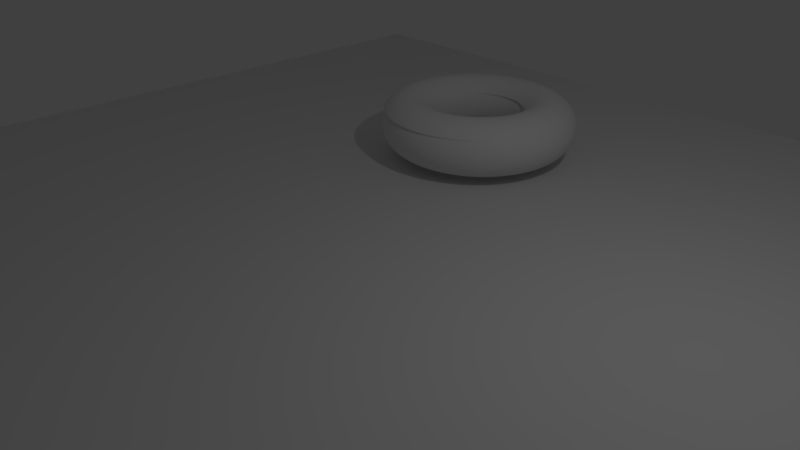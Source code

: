 # Source: EditMode-Z-Donut7.blend  (saved by Blender 2.78.0; exported with 4.5.12 LTS)
import bpy
from mathutils import Matrix  # noqa: F401  (used for matrix-valued properties, if any)

bpy.ops.wm.read_factory_settings(use_empty=True)
scene = bpy.context.scene
scene.name = 'Scene'

# ---- collections
col_collection_1 = bpy.data.collections.new('Collection 1'); scene.collection.children.link(col_collection_1)

# ---- world
world_world = bpy.data.worlds.new('World'); scene.world = world_world
world_world.color = (0.05088, 0.05088, 0.05088)
world_world.use_sun_shadow = False
world_world.sun_shadow_jitter_overblur = 0.0
world_world.cycles.sampling_method = 'MANUAL'

# ---- cameras
cam_camera = bpy.data.cameras.new('Camera')
cam_camera.clip_end = 100.0
cam_camera.lens = 35.0
cam_camera.sensor_width = 32.0
cam_camera.sensor_height = 18.0
cam_camera.ortho_scale = 7.314
cam_camera.dof.focus_distance = 0.0
cam_camera.dof.aperture_fstop = 128.0

# ---- lights
light_lamp = bpy.data.lights.new('Lamp', 'POINT')
light_lamp.transmission_factor = 0.0
light_lamp.cutoff_distance = 30.0
light_lamp.energy = 100.0
light_lamp.shadow_buffer_clip_start = 1.001
light_lamp.shadow_soft_size = 0.1
light_lamp.shadow_maximum_resolution = 0.006
light_lamp.use_absolute_resolution = True

# ---- meshes
me_torus_002 = bpy.data.meshes.new('Torus.002')
me_torus_002.from_pydata([(5.891, 0.0, 0.4241), (5.723, 0.0, 0.5925), (5.493, 0.0, 0.6541), (5.263, 0.0, 0.5925), (5.094, 0.0, 0.4241), (5.85, 0.3502, 0.4241), (5.686, 0.3113, 0.5925), (5.463, 0.2583, 0.6541), (5.239, 0.2052, 0.5925), (5.075, 0.1664, 0.4241), (5.73, 0.6814, 0.4241), (5.579, 0.6059, 0.5925), (5.374, 0.5027, 0.6541), (5.168, 0.3994, 0.5925), (5.018, 0.3239, 0.4241), (5.536, 0.976, 0.4241), (5.407, 0.8678, 0.5925), (5.231, 0.7199, 0.6541), (5.055, 0.5721, 0.5925), (4.926, 0.4639, 0.4241), (5.28, 1.218, 0.4241), (5.179, 1.083, 0.5925), (5.042, 0.8984, 0.6541), (4.904, 0.7139, 0.5925), (4.804, 0.5788, 0.4241), (4.974, 1.394, 0.4241), (4.908, 1.24, 0.5925), (4.816, 1.028, 0.6541), (4.725, 0.8172, 0.5925), (4.659, 0.6626, 0.4241), (4.636, 1.495, 0.4241), (4.607, 1.329, 0.5925), (4.567, 1.103, 0.6541), (4.527, 0.8765, 0.5925), (4.498, 0.7107, 0.4241), (4.285, 1.516, 0.4241), (4.294, 1.348, 0.5925), (4.308, 1.118, 0.6541), (4.321, 0.8885, 0.5925), (4.331, 0.7204, 0.4241), (3.937, 1.455, 0.4241), (3.986, 1.293, 0.5925), (4.052, 1.073, 0.6541), (4.118, 0.8526, 0.5925), (4.166, 0.6913, 0.4241), (3.614, 1.315, 0.4241), (3.698, 1.169, 0.5925), (3.813, 0.9699, 0.6541), (3.928, 0.7708, 0.5925), (4.012, 0.6249, 0.4241), (3.331, 1.104, 0.4241), (3.446, 0.982, 0.5925), (3.604, 0.8147, 0.6541), (3.762, 0.6474, 0.5925), (3.878, 0.5249, 0.4241), (3.104, 0.8344, 0.4241), (3.245, 0.7418, 0.5925), (3.437, 0.6155, 0.6541), (3.629, 0.4891, 0.5925), (3.77, 0.3965, 0.4241), (2.946, 0.5193, 0.4241), (3.104, 0.4617, 0.5925), (3.32, 0.3831, 0.6541), (3.537, 0.3044, 0.5925), (3.695, 0.2468, 0.4241), (2.865, 0.1763, 0.4241), (3.032, 0.1567, 0.5925), (3.26, 0.13, 0.6541), (3.489, 0.1033, 0.5925), (3.656, 0.08378, 0.4241), (2.865, -0.1763, 0.4241), (3.032, -0.1567, 0.5925), (3.26, -0.13, 0.6541), (3.489, -0.1033, 0.5925), (3.656, -0.08378, 0.4241), (2.946, -0.5193, 0.4241), (3.104, -0.4617, 0.5925), (3.32, -0.3831, 0.6541), (3.537, -0.3044, 0.5925), (3.695, -0.2468, 0.4241), (3.104, -0.8344, 0.4241), (3.245, -0.7418, 0.5925), (3.437, -0.6154, 0.6541), (3.629, -0.4891, 0.5925), (3.77, -0.3965, 0.4241), (3.331, -1.104, 0.4241), (3.446, -0.982, 0.5925), (3.604, -0.8147, 0.6541), (3.762, -0.6474, 0.5925), (3.878, -0.5249, 0.4241), (3.614, -1.315, 0.4241), (3.698, -1.169, 0.5925), (3.813, -0.9699, 0.6541), (3.928, -0.7708, 0.5925), (4.012, -0.6249, 0.4241), (3.937, -1.455, 0.4241), (3.986, -1.293, 0.5925), (4.052, -1.073, 0.6541), (4.118, -0.8526, 0.5925), (4.166, -0.6913, 0.4241), (4.285, -1.516, 0.4241), (4.294, -1.348, 0.5925), (4.308, -1.118, 0.6541), (4.321, -0.8885, 0.5925), (4.331, -0.7204, 0.4241), (4.636, -1.495, 0.4241), (4.607, -1.329, 0.5925), (4.567, -1.103, 0.6541), (4.527, -0.8765, 0.5925), (4.498, -0.7107, 0.4241), (4.974, -1.394, 0.4241), (4.908, -1.24, 0.5925), (4.816, -1.028, 0.6541), (4.725, -0.8172, 0.5925), (4.659, -0.6626, 0.4241), (5.28, -1.218, 0.4241), (5.179, -1.083, 0.5925), (5.042, -0.8984, 0.6541), (4.904, -0.7139, 0.5925), (4.804, -0.5788, 0.4241), (5.536, -0.976, 0.4241), (5.407, -0.8678, 0.5925), (5.231, -0.7199, 0.6541), (5.055, -0.5721, 0.5925), (4.926, -0.4639, 0.4241), (5.73, -0.6814, 0.4241), (5.579, -0.6059, 0.5925), (5.374, -0.5027, 0.6541), (5.168, -0.3994, 0.5925), (5.018, -0.3239, 0.4241), (5.85, -0.3502, 0.4241), (5.686, -0.3113, 0.5925), (5.463, -0.2583, 0.6541), (5.239, -0.2052, 0.5925), (5.075, -0.1664, 0.4241)], [], [(0, 5, 6, 1), (1, 6, 7, 2), (2, 7, 8, 3), (3, 8, 9, 4), (5, 10, 11, 6), (6, 11, 12, 7), (7, 12, 13, 8), (8, 13, 14, 9), (10, 15, 16, 11), (11, 16, 17, 12), (12, 17, 18, 13), (13, 18, 19, 14), (15, 20, 21, 16), (16, 21, 22, 17), (17, 22, 23, 18), (18, 23, 24, 19), (20, 25, 26, 21), (21, 26, 27, 22), (22, 27, 28, 23), (23, 28, 29, 24), (25, 30, 31, 26), (26, 31, 32, 27), (27, 32, 33, 28), (28, 33, 34, 29), (30, 35, 36, 31), (31, 36, 37, 32), (32, 37, 38, 33), (33, 38, 39, 34), (35, 40, 41, 36), (36, 41, 42, 37), (37, 42, 43, 38), (38, 43, 44, 39), (40, 45, 46, 41), (41, 46, 47, 42), (42, 47, 48, 43), (43, 48, 49, 44), (45, 50, 51, 46), (46, 51, 52, 47), (47, 52, 53, 48), (48, 53, 54, 49), (50, 55, 56, 51), (51, 56, 57, 52), (52, 57, 58, 53), (53, 58, 59, 54), (55, 60, 61, 56), (56, 61, 62, 57), (57, 62, 63, 58), (58, 63, 64, 59), (60, 65, 66, 61), (61, 66, 67, 62), (62, 67, 68, 63), (63, 68, 69, 64), (65, 70, 71, 66), (66, 71, 72, 67), (67, 72, 73, 68), (68, 73, 74, 69), (70, 75, 76, 71), (71, 76, 77, 72), (72, 77, 78, 73), (73, 78, 79, 74), (75, 80, 81, 76), (76, 81, 82, 77), (77, 82, 83, 78), (78, 83, 84, 79), (80, 85, 86, 81), (81, 86, 87, 82), (82, 87, 88, 83), (83, 88, 89, 84), (85, 90, 91, 86), (86, 91, 92, 87), (87, 92, 93, 88), (88, 93, 94, 89), (90, 95, 96, 91), (91, 96, 97, 92), (92, 97, 98, 93), (93, 98, 99, 94), (95, 100, 101, 96), (96, 101, 102, 97), (97, 102, 103, 98), (98, 103, 104, 99), (100, 105, 106, 101), (101, 106, 107, 102), (102, 107, 108, 103), (103, 108, 109, 104), (105, 110, 111, 106), (106, 111, 112, 107), (107, 112, 113, 108), (108, 113, 114, 109), (110, 115, 116, 111), (111, 116, 117, 112), (112, 117, 118, 113), (113, 118, 119, 114), (115, 120, 121, 116), (116, 121, 122, 117), (117, 122, 123, 118), (118, 123, 124, 119), (120, 125, 126, 121), (121, 126, 127, 122), (122, 127, 128, 123), (123, 128, 129, 124), (125, 130, 131, 126), (126, 131, 132, 127), (127, 132, 133, 128), (128, 133, 134, 129), (130, 0, 1, 131), (131, 1, 2, 132), (132, 2, 3, 133), (133, 3, 4, 134)])
me_torus_002.use_remesh_preserve_volume = False
me_torus_002.use_remesh_preserve_attributes = False
me_torus_002.use_mirror_vertex_groups = False
me_torus_002.update()
me_torus_001 = bpy.data.meshes.new('Torus.001')
me_torus_001.from_pydata([(1.58, 0.0, 0.0), (1.518, 0.0, 0.23), (1.35, 0.0, 0.3984), (1.12, 0.0, 0.46), (0.89, 0.0, 0.3984), (0.7216, 0.0, 0.23), (0.66, 0.0, 5.633e-17), (0.7216, 0.0, -0.23), (0.89, 0.0, -0.3984), (1.12, 0.0, -0.46), (1.35, 0.0, -0.3984), (1.518, 0.0, -0.23), (1.537, 0.3644, 0.0), (1.477, 0.3502, 0.23), (1.314, 0.3113, 0.3984), (1.09, 0.2583, 0.46), (0.866, 0.2052, 0.3984), (0.7022, 0.1664, 0.23), (0.6422, 0.1522, 5.633e-17), (0.7022, 0.1664, -0.23), (0.866, 0.2052, -0.3984), (1.09, 0.2583, -0.46), (1.314, 0.3113, -0.3984), (1.477, 0.3502, -0.23), (1.412, 0.7091, 0.0), (1.357, 0.6814, 0.23), (1.206, 0.6059, 0.3984), (1.001, 0.5027, 0.46), (0.7953, 0.3994, 0.3984), (0.6449, 0.3239, 0.23), (0.5898, 0.2962, 5.633e-17), (0.6449, 0.3239, -0.23), (0.7953, 0.3994, -0.3984), (1.001, 0.5027, -0.46), (1.206, 0.6059, -0.3984), (1.357, 0.6814, -0.23), (1.21, 1.016, 0.0), (1.163, 0.976, 0.23), (1.034, 0.8678, 0.3984), (0.858, 0.7199, 0.46), (0.6818, 0.5721, 0.3984), (0.5528, 0.4639, 0.23), (0.5056, 0.4242, 5.633e-17), (0.5528, 0.4639, -0.23), (0.6818, 0.5721, -0.3984), (0.858, 0.7199, -0.46), (1.034, 0.8678, -0.3984), (1.163, 0.976, -0.23), (0.9435, 1.267, 0.0), (0.9067, 1.218, 0.23), (0.8062, 1.083, 0.3984), (0.6688, 0.8984, 0.46), (0.5315, 0.7139, 0.3984), (0.4309, 0.5788, 0.23), (0.3941, 0.5294, 5.633e-17), (0.4309, 0.5788, -0.23), (0.5315, 0.7139, -0.3984), (0.6688, 0.8984, -0.46), (0.8062, 1.083, -0.3984), (0.9067, 1.218, -0.23), (0.6258, 1.451, 0.0), (0.6014, 1.394, 0.23), (0.5347, 1.24, 0.3984), (0.4436, 1.028, 0.46), (0.3525, 0.8172, 0.3984), (0.2858, 0.6626, 0.23), (0.2614, 0.606, 5.633e-17), (0.2858, 0.6626, -0.23), (0.3525, 0.8172, -0.3984), (0.4436, 1.028, -0.46), (0.5347, 1.24, -0.3984), (0.6014, 1.394, -0.23), (0.2744, 1.556, 0.0), (0.2637, 1.495, 0.23), (0.2344, 1.329, 0.3984), (0.1945, 1.103, 0.46), (0.1545, 0.8765, 0.3984), (0.1253, 0.7107, 0.23), (0.1146, 0.65, 5.633e-17), (0.1253, 0.7107, -0.23), (0.1545, 0.8765, -0.3984), (0.1945, 1.103, -0.46), (0.2344, 1.329, -0.3984), (0.2637, 1.495, -0.23), (-0.09187, 1.577, 0.0), (-0.08829, 1.516, 0.23), (-0.0785, 1.348, 0.3984), (-0.06512, 1.118, 0.46), (-0.05175, 0.8885, 0.3984), (-0.04196, 0.7204, 0.23), (-0.03838, 0.6589, 5.633e-17), (-0.04196, 0.7204, -0.23), (-0.05175, 0.8885, -0.3984), (-0.06512, 1.118, -0.46), (-0.0785, 1.348, -0.3984), (-0.08829, 1.516, -0.23), (-0.4531, 1.514, 0.0), (-0.4355, 1.455, 0.23), (-0.3872, 1.293, 0.3984), (-0.3212, 1.073, 0.46), (-0.2553, 0.8526, 0.3984), (-0.207, 0.6913, 0.23), (-0.1893, 0.6323, 5.633e-17), (-0.207, 0.6913, -0.23), (-0.2553, 0.8526, -0.3984), (-0.3212, 1.073, -0.46), (-0.3872, 1.293, -0.3984), (-0.4355, 1.455, -0.23), (-0.79, 1.368, 0.0), (-0.7592, 1.315, 0.23), (-0.675, 1.169, 0.3984), (-0.56, 0.9699, 0.46), (-0.445, 0.7708, 0.3984), (-0.3608, 0.6249, 0.23), (-0.33, 0.5716, 5.633e-17), (-0.3608, 0.6249, -0.23), (-0.445, 0.7708, -0.3984), (-0.56, 0.9699, -0.46), (-0.675, 1.169, -0.3984), (-0.7592, 1.315, -0.23), (-1.084, 1.149, 0.0), (-1.042, 1.104, 0.23), (-0.9264, 0.982, 0.3984), (-0.7686, 0.8147, 0.46), (-0.6108, 0.6474, 0.3984), (-0.4952, 0.5249, 0.23), (-0.4529, 0.4801, 5.633e-17), (-0.4952, 0.5249, -0.23), (-0.6108, 0.6474, -0.3984), (-0.7686, 0.8147, -0.46), (-0.9264, 0.982, -0.3984), (-1.042, 1.104, -0.23), (-1.32, 0.8682, 0.0), (-1.269, 0.8344, 0.23), (-1.128, 0.7418, 0.3984), (-0.9357, 0.6155, 0.46), (-0.7436, 0.4891, 0.3984), (-0.6029, 0.3965, 0.23), (-0.5514, 0.3627, 5.633e-17), (-0.6029, 0.3965, -0.23), (-0.7436, 0.4891, -0.3984), (-0.9357, 0.6155, -0.46), (-1.128, 0.7418, -0.3984), (-1.269, 0.8344, -0.23), (-1.485, 0.5404, 0.0), (-1.427, 0.5193, 0.23), (-1.269, 0.4617, 0.3984), (-1.052, 0.3831, 0.46), (-0.8363, 0.3044, 0.3984), (-0.6781, 0.2468, 0.23), (-0.6202, 0.2257, 5.633e-17), (-0.6781, 0.2468, -0.23), (-0.8363, 0.3044, -0.3984), (-1.052, 0.3831, -0.46), (-1.269, 0.4617, -0.3984), (-1.427, 0.5193, -0.23), (-1.569, 0.1834, 0.0), (-1.508, 0.1763, 0.23), (-1.341, 0.1567, 0.3984), (-1.112, 0.13, 0.46), (-0.884, 0.1033, 0.3984), (-0.7167, 0.08378, 0.23), (-0.6555, 0.07662, 5.633e-17), (-0.7167, 0.08378, -0.23), (-0.884, 0.1033, -0.3984), (-1.112, 0.13, -0.46), (-1.341, 0.1567, -0.3984), (-1.508, 0.1763, -0.23), (-1.569, -0.1834, 0.0), (-1.508, -0.1763, 0.23), (-1.341, -0.1567, 0.3984), (-1.112, -0.13, 0.46), (-0.884, -0.1033, 0.3984), (-0.7167, -0.08378, 0.23), (-0.6555, -0.07662, 5.633e-17), (-0.7167, -0.08378, -0.23), (-0.884, -0.1033, -0.3984), (-1.112, -0.13, -0.46), (-1.341, -0.1567, -0.3984), (-1.508, -0.1763, -0.23), (-1.485, -0.5404, 0.0), (-1.427, -0.5193, 0.23), (-1.269, -0.4617, 0.3984), (-1.052, -0.3831, 0.46), (-0.8363, -0.3044, 0.3984), (-0.6781, -0.2468, 0.23), (-0.6202, -0.2257, 5.633e-17), (-0.6781, -0.2468, -0.23), (-0.8363, -0.3044, -0.3984), (-1.052, -0.3831, -0.46), (-1.269, -0.4617, -0.3984), (-1.427, -0.5193, -0.23), (-1.32, -0.8682, 0.0), (-1.269, -0.8344, 0.23), (-1.128, -0.7418, 0.3984), (-0.9357, -0.6154, 0.46), (-0.7436, -0.4891, 0.3984), (-0.6029, -0.3965, 0.23), (-0.5514, -0.3627, 5.633e-17), (-0.6029, -0.3965, -0.23), (-0.7436, -0.4891, -0.3984), (-0.9357, -0.6154, -0.46), (-1.128, -0.7418, -0.3984), (-1.269, -0.8344, -0.23), (-1.084, -1.149, 0.0), (-1.042, -1.104, 0.23), (-0.9264, -0.982, 0.3984), (-0.7686, -0.8147, 0.46), (-0.6108, -0.6474, 0.3984), (-0.4952, -0.5249, 0.23), (-0.4529, -0.4801, 5.633e-17), (-0.4952, -0.5249, -0.23), (-0.6108, -0.6474, -0.3984), (-0.7686, -0.8147, -0.46), (-0.9264, -0.982, -0.3984), (-1.042, -1.104, -0.23), (-0.79, -1.368, 0.0), (-0.7592, -1.315, 0.23), (-0.675, -1.169, 0.3984), (-0.56, -0.9699, 0.46), (-0.445, -0.7708, 0.3984), (-0.3608, -0.6249, 0.23), (-0.33, -0.5716, 5.633e-17), (-0.3608, -0.6249, -0.23), (-0.445, -0.7708, -0.3984), (-0.56, -0.9699, -0.46), (-0.675, -1.169, -0.3984), (-0.7592, -1.315, -0.23), (-0.4531, -1.514, 0.0), (-0.4355, -1.455, 0.23), (-0.3872, -1.293, 0.3984), (-0.3212, -1.073, 0.46), (-0.2553, -0.8526, 0.3984), (-0.207, -0.6913, 0.23), (-0.1893, -0.6323, 5.633e-17), (-0.207, -0.6913, -0.23), (-0.2553, -0.8526, -0.3984), (-0.3212, -1.073, -0.46), (-0.3872, -1.293, -0.3984), (-0.4355, -1.455, -0.23), (-0.09187, -1.577, 0.0), (-0.08829, -1.516, 0.23), (-0.0785, -1.348, 0.3984), (-0.06512, -1.118, 0.46), (-0.05175, -0.8885, 0.3984), (-0.04196, -0.7204, 0.23), (-0.03838, -0.6589, 5.633e-17), (-0.04196, -0.7204, -0.23), (-0.05175, -0.8885, -0.3984), (-0.06512, -1.118, -0.46), (-0.0785, -1.348, -0.3984), (-0.08829, -1.516, -0.23), (0.2744, -1.556, 0.0), (0.2637, -1.495, 0.23), (0.2344, -1.329, 0.3984), (0.1945, -1.103, 0.46), (0.1545, -0.8765, 0.3984), (0.1253, -0.7107, 0.23), (0.1146, -0.65, 5.633e-17), (0.1253, -0.7107, -0.23), (0.1545, -0.8765, -0.3984), (0.1945, -1.103, -0.46), (0.2344, -1.329, -0.3984), (0.2637, -1.495, -0.23), (0.6258, -1.451, 0.0), (0.6014, -1.394, 0.23), (0.5347, -1.24, 0.3984), (0.4436, -1.028, 0.46), (0.3525, -0.8172, 0.3984), (0.2858, -0.6626, 0.23), (0.2614, -0.606, 5.633e-17), (0.2858, -0.6626, -0.23), (0.3525, -0.8172, -0.3984), (0.4436, -1.028, -0.46), (0.5347, -1.24, -0.3984), (0.6014, -1.394, -0.23), (0.9435, -1.267, 0.0), (0.9067, -1.218, 0.23), (0.8062, -1.083, 0.3984), (0.6688, -0.8984, 0.46), (0.5315, -0.7139, 0.3984), (0.4309, -0.5788, 0.23), (0.3941, -0.5294, 5.633e-17), (0.4309, -0.5788, -0.23), (0.5315, -0.7139, -0.3984), (0.6688, -0.8984, -0.46), (0.8062, -1.083, -0.3984), (0.9067, -1.218, -0.23), (1.21, -1.016, 0.0), (1.163, -0.976, 0.23), (1.034, -0.8678, 0.3984), (0.858, -0.7199, 0.46), (0.6818, -0.5721, 0.3984), (0.5528, -0.4639, 0.23), (0.5056, -0.4242, 5.633e-17), (0.5528, -0.4639, -0.23), (0.6818, -0.5721, -0.3984), (0.858, -0.7199, -0.46), (1.034, -0.8678, -0.3984), (1.163, -0.976, -0.23), (1.412, -0.7091, 0.0), (1.357, -0.6814, 0.23), (1.206, -0.6059, 0.3984), (1.001, -0.5027, 0.46), (0.7953, -0.3994, 0.3984), (0.6449, -0.3239, 0.23), (0.5898, -0.2962, 5.633e-17), (0.6449, -0.3239, -0.23), (0.7953, -0.3994, -0.3984), (1.001, -0.5027, -0.46), (1.206, -0.6059, -0.3984), (1.357, -0.6814, -0.23), (1.537, -0.3644, 0.0), (1.477, -0.3502, 0.23), (1.314, -0.3113, 0.3984), (1.09, -0.2583, 0.46), (0.866, -0.2052, 0.3984), (0.7022, -0.1664, 0.23), (0.6422, -0.1522, 5.633e-17), (0.7022, -0.1664, -0.23), (0.866, -0.2052, -0.3984), (1.09, -0.2583, -0.46), (1.314, -0.3113, -0.3984), (1.477, -0.3502, -0.23)], [], [(0, 12, 13, 1), (1, 13, 14, 2), (2, 14, 15, 3), (3, 15, 16, 4), (4, 16, 17, 5), (5, 17, 18, 6), (6, 18, 19, 7), (7, 19, 20, 8), (8, 20, 21, 9), (9, 21, 22, 10), (10, 22, 23, 11), (0, 11, 23, 12), (12, 24, 25, 13), (13, 25, 26, 14), (14, 26, 27, 15), (15, 27, 28, 16), (16, 28, 29, 17), (17, 29, 30, 18), (18, 30, 31, 19), (19, 31, 32, 20), (20, 32, 33, 21), (21, 33, 34, 22), (22, 34, 35, 23), (23, 35, 24, 12), (24, 36, 37, 25), (25, 37, 38, 26), (26, 38, 39, 27), (27, 39, 40, 28), (28, 40, 41, 29), (29, 41, 42, 30), (30, 42, 43, 31), (31, 43, 44, 32), (32, 44, 45, 33), (33, 45, 46, 34), (34, 46, 47, 35), (35, 47, 36, 24), (36, 48, 49, 37), (37, 49, 50, 38), (38, 50, 51, 39), (39, 51, 52, 40), (40, 52, 53, 41), (41, 53, 54, 42), (42, 54, 55, 43), (43, 55, 56, 44), (44, 56, 57, 45), (45, 57, 58, 46), (46, 58, 59, 47), (47, 59, 48, 36), (48, 60, 61, 49), (49, 61, 62, 50), (50, 62, 63, 51), (51, 63, 64, 52), (52, 64, 65, 53), (53, 65, 66, 54), (54, 66, 67, 55), (55, 67, 68, 56), (56, 68, 69, 57), (57, 69, 70, 58), (58, 70, 71, 59), (59, 71, 60, 48), (60, 72, 73, 61), (61, 73, 74, 62), (62, 74, 75, 63), (63, 75, 76, 64), (64, 76, 77, 65), (65, 77, 78, 66), (66, 78, 79, 67), (67, 79, 80, 68), (68, 80, 81, 69), (69, 81, 82, 70), (70, 82, 83, 71), (71, 83, 72, 60), (72, 84, 85, 73), (73, 85, 86, 74), (74, 86, 87, 75), (75, 87, 88, 76), (76, 88, 89, 77), (77, 89, 90, 78), (78, 90, 91, 79), (79, 91, 92, 80), (80, 92, 93, 81), (81, 93, 94, 82), (82, 94, 95, 83), (83, 95, 84, 72), (84, 96, 97, 85), (85, 97, 98, 86), (86, 98, 99, 87), (87, 99, 100, 88), (88, 100, 101, 89), (89, 101, 102, 90), (90, 102, 103, 91), (91, 103, 104, 92), (92, 104, 105, 93), (93, 105, 106, 94), (94, 106, 107, 95), (95, 107, 96, 84), (96, 108, 109, 97), (97, 109, 110, 98), (98, 110, 111, 99), (99, 111, 112, 100), (100, 112, 113, 101), (101, 113, 114, 102), (102, 114, 115, 103), (103, 115, 116, 104), (104, 116, 117, 105), (105, 117, 118, 106), (106, 118, 119, 107), (107, 119, 108, 96), (108, 120, 121, 109), (109, 121, 122, 110), (110, 122, 123, 111), (111, 123, 124, 112), (112, 124, 125, 113), (113, 125, 126, 114), (114, 126, 127, 115), (115, 127, 128, 116), (116, 128, 129, 117), (117, 129, 130, 118), (118, 130, 131, 119), (119, 131, 120, 108), (120, 132, 133, 121), (121, 133, 134, 122), (122, 134, 135, 123), (123, 135, 136, 124), (124, 136, 137, 125), (125, 137, 138, 126), (126, 138, 139, 127), (127, 139, 140, 128), (128, 140, 141, 129), (129, 141, 142, 130), (130, 142, 143, 131), (131, 143, 132, 120), (132, 144, 145, 133), (133, 145, 146, 134), (134, 146, 147, 135), (135, 147, 148, 136), (136, 148, 149, 137), (137, 149, 150, 138), (138, 150, 151, 139), (139, 151, 152, 140), (140, 152, 153, 141), (141, 153, 154, 142), (142, 154, 155, 143), (143, 155, 144, 132), (144, 156, 157, 145), (145, 157, 158, 146), (146, 158, 159, 147), (147, 159, 160, 148), (148, 160, 161, 149), (149, 161, 162, 150), (150, 162, 163, 151), (151, 163, 164, 152), (152, 164, 165, 153), (153, 165, 166, 154), (154, 166, 167, 155), (155, 167, 156, 144), (156, 168, 169, 157), (157, 169, 170, 158), (158, 170, 171, 159), (159, 171, 172, 160), (160, 172, 173, 161), (161, 173, 174, 162), (162, 174, 175, 163), (163, 175, 176, 164), (164, 176, 177, 165), (165, 177, 178, 166), (166, 178, 179, 167), (167, 179, 168, 156), (168, 180, 181, 169), (169, 181, 182, 170), (170, 182, 183, 171), (171, 183, 184, 172), (172, 184, 185, 173), (173, 185, 186, 174), (174, 186, 187, 175), (175, 187, 188, 176), (176, 188, 189, 177), (177, 189, 190, 178), (178, 190, 191, 179), (179, 191, 180, 168), (180, 192, 193, 181), (181, 193, 194, 182), (182, 194, 195, 183), (183, 195, 196, 184), (184, 196, 197, 185), (185, 197, 198, 186), (186, 198, 199, 187), (187, 199, 200, 188), (188, 200, 201, 189), (189, 201, 202, 190), (190, 202, 203, 191), (191, 203, 192, 180), (192, 204, 205, 193), (193, 205, 206, 194), (194, 206, 207, 195), (195, 207, 208, 196), (196, 208, 209, 197), (197, 209, 210, 198), (198, 210, 211, 199), (199, 211, 212, 200), (200, 212, 213, 201), (201, 213, 214, 202), (202, 214, 215, 203), (203, 215, 204, 192), (204, 216, 217, 205), (205, 217, 218, 206), (206, 218, 219, 207), (207, 219, 220, 208), (208, 220, 221, 209), (209, 221, 222, 210), (210, 222, 223, 211), (211, 223, 224, 212), (212, 224, 225, 213), (213, 225, 226, 214), (214, 226, 227, 215), (215, 227, 216, 204), (216, 228, 229, 217), (217, 229, 230, 218), (218, 230, 231, 219), (219, 231, 232, 220), (220, 232, 233, 221), (221, 233, 234, 222), (222, 234, 235, 223), (223, 235, 236, 224), (224, 236, 237, 225), (225, 237, 238, 226), (226, 238, 239, 227), (227, 239, 228, 216), (228, 240, 241, 229), (229, 241, 242, 230), (230, 242, 243, 231), (231, 243, 244, 232), (232, 244, 245, 233), (233, 245, 246, 234), (234, 246, 247, 235), (235, 247, 248, 236), (236, 248, 249, 237), (237, 249, 250, 238), (238, 250, 251, 239), (239, 251, 240, 228), (240, 252, 253, 241), (241, 253, 254, 242), (242, 254, 255, 243), (243, 255, 256, 244), (244, 256, 257, 245), (245, 257, 258, 246), (246, 258, 259, 247), (247, 259, 260, 248), (248, 260, 261, 249), (249, 261, 262, 250), (250, 262, 263, 251), (251, 263, 252, 240), (252, 264, 265, 253), (253, 265, 266, 254), (254, 266, 267, 255), (255, 267, 268, 256), (256, 268, 269, 257), (257, 269, 270, 258), (258, 270, 271, 259), (259, 271, 272, 260), (260, 272, 273, 261), (261, 273, 274, 262), (262, 274, 275, 263), (263, 275, 264, 252), (264, 276, 277, 265), (265, 277, 278, 266), (266, 278, 279, 267), (267, 279, 280, 268), (268, 280, 281, 269), (269, 281, 282, 270), (270, 282, 283, 271), (271, 283, 284, 272), (272, 284, 285, 273), (273, 285, 286, 274), (274, 286, 287, 275), (275, 287, 276, 264), (276, 288, 289, 277), (277, 289, 290, 278), (278, 290, 291, 279), (279, 291, 292, 280), (280, 292, 293, 281), (281, 293, 294, 282), (282, 294, 295, 283), (283, 295, 296, 284), (284, 296, 297, 285), (285, 297, 298, 286), (286, 298, 299, 287), (287, 299, 288, 276), (288, 300, 301, 289), (289, 301, 302, 290), (290, 302, 303, 291), (291, 303, 304, 292), (292, 304, 305, 293), (293, 305, 306, 294), (294, 306, 307, 295), (295, 307, 308, 296), (296, 308, 309, 297), (297, 309, 310, 298), (298, 310, 311, 299), (299, 311, 300, 288), (300, 312, 313, 301), (301, 313, 314, 302), (302, 314, 315, 303), (303, 315, 316, 304), (304, 316, 317, 305), (305, 317, 318, 306), (306, 318, 319, 307), (307, 319, 320, 308), (308, 320, 321, 309), (309, 321, 322, 310), (310, 322, 323, 311), (311, 323, 312, 300), (312, 0, 1, 313), (313, 1, 2, 314), (314, 2, 3, 315), (315, 3, 4, 316), (316, 4, 5, 317), (317, 5, 6, 318), (318, 6, 7, 319), (319, 7, 8, 320), (320, 8, 9, 321), (321, 9, 10, 322), (322, 10, 11, 323), (323, 11, 0, 312)])
me_torus_001.use_remesh_preserve_volume = False
me_torus_001.use_remesh_preserve_attributes = False
me_torus_001.use_mirror_vertex_groups = False
me_torus_001.update()
me_plane_001 = bpy.data.meshes.new('Plane.001')
me_plane_001.from_pydata([(-1.0, -1.0, 0.0), (1.0, -1.0, 0.0), (-1.0, 1.0, 0.0), (1.0, 1.0, 0.0)], [], [(0, 1, 3, 2)])
me_plane_001.use_remesh_preserve_volume = False
me_plane_001.use_remesh_preserve_attributes = False
me_plane_001.use_mirror_vertex_groups = False
me_plane_001.update()
me_plane = bpy.data.meshes.new('Plane')
me_plane.from_pydata([(-1.0, -1.0, 0.0), (1.0, -1.0, 0.0), (-1.0, 1.0, 0.0), (1.0, 1.0, 0.0)], [], [(0, 1, 3, 2)])
me_plane.use_remesh_preserve_volume = False
me_plane.use_remesh_preserve_attributes = False
me_plane.use_mirror_vertex_groups = False
me_plane.update()

# ---- objects
ob_iceing = bpy.data.objects.new('Iceing', me_torus_002)
ob_donut = bpy.data.objects.new('Donut', me_torus_001)
ob_floor = bpy.data.objects.new('Floor', me_plane_001)
ob_plane = bpy.data.objects.new('Plane', me_plane)
ob_lamp = bpy.data.objects.new('Lamp', light_lamp)
ob_camera = bpy.data.objects.new('Camera', cam_camera)

# ---- transforms, parenting, visibility, modifiers, constraints
ob_iceing.location = (-5.748, 3.533, 0.3749)
ob_iceing.lineart.crease_threshold = 0.0
_m = ob_iceing.modifiers.new('Solidify', 'SOLIDIFY')
_m.thickness = 0.034
_m.nonmanifold_thickness_mode = 'FIXED'
_m.nonmanifold_merge_threshold = 0.0003
_m = ob_iceing.modifiers.new('Subsurf', 'SUBSURF')
_m.uv_smooth = 'PRESERVE_CORNERS'
_m.levels = 4
_m.render_levels = 4
_m.show_only_control_edges = False
ob_donut.location = (-1.344, 3.547, 0.5586)
ob_donut.lineart.crease_threshold = 0.0
_m = ob_donut.modifiers.new('Subsurf', 'SUBSURF')
_m.uv_smooth = 'PRESERVE_CORNERS'
_m.quality = 2
_m.levels = 2
_m.show_only_control_edges = False
ob_floor.location = (0.0, 0.0, 0.0)
ob_floor.scale = (8.0, 8.0, 8.0)
ob_floor.lineart.crease_threshold = 0.0
ob_plane.location = (0.0, 0.0, 0.0)
ob_plane.scale = (0.0, 0.0, 0.0)
ob_plane.lineart.crease_threshold = 0.0
ob_lamp.location = (4.076, 1.005, 5.904)
ob_lamp.rotation_euler = (0.6503, 0.05522, 1.866)
ob_lamp.lock_rotations_4d = False
ob_lamp.empty_display_type = 'ARROWS'
ob_lamp.color = (0.0, 0.0, 0.0, 0.0)
ob_lamp.lineart.crease_threshold = 0.0
ob_camera.location = (7.481, -6.508, 5.344)
ob_camera.rotation_euler = (1.109, 0.0, 0.8149)
ob_camera.lock_rotations_4d = False
ob_camera.empty_display_type = 'ARROWS'
ob_camera.color = (0.0, 0.0, 0.0, 0.0)
ob_camera.display_type = 'WIRE'
ob_camera.lineart.crease_threshold = 0.0

# ---- collection membership
col_collection_1.objects.link(ob_iceing)
col_collection_1.objects.link(ob_donut)
col_collection_1.objects.link(ob_floor)
col_collection_1.objects.link(ob_plane)
col_collection_1.objects.link(ob_lamp)
col_collection_1.objects.link(ob_camera)

# ---- scene / render settings (as saved in the file)
scene.camera = ob_camera
scene.frame_start = 1; scene.frame_end = 250; scene.frame_set(0)
scene.render.engine = 'BLENDER_EEVEE_NEXT'
scene.render.resolution_percentage = 50
scene.render.dither_intensity = 0.0
scene.cycles.use_denoising = False
scene.cycles.samples = 128
scene.cycles.sampling_pattern = 'TABULATED_SOBOL'
scene.cycles.light_sampling_threshold = 0.0
scene.cycles.use_adaptive_sampling = False
scene.cycles.use_light_tree = False
scene.cycles.blur_glossy = 0.0
scene.cycles.sample_clamp_indirect = 0.0
scene.view_settings.view_transform = 'Standard'
bpy.context.view_layer.update()
